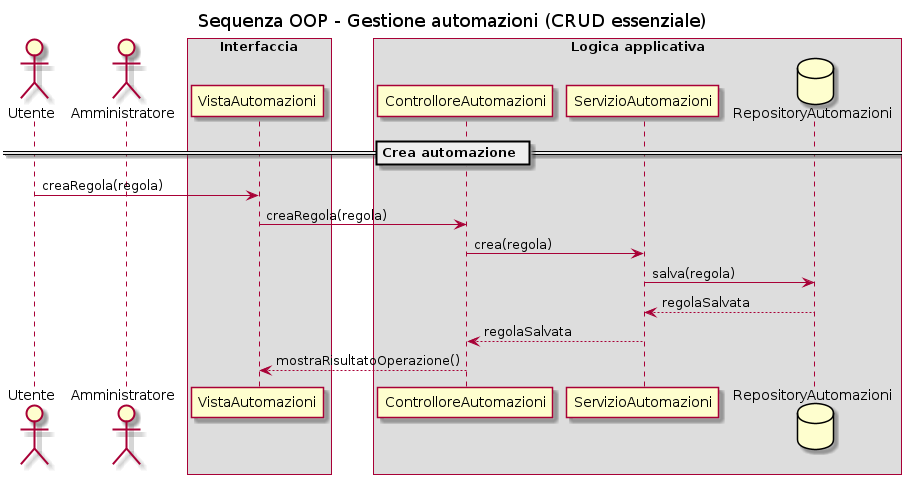

The diagram above was rendered by PlantUML. Its source (embedded in the PNG):
@startuml
title Sequenza OOP - Gestione automazioni (CRUD essenziale)

actor Utente
actor Amministratore

box "Interfaccia"
participant "VistaAutomazioni" as VistaAutomazioni
end box

box "Logica applicativa"
participant "ControlloreAutomazioni" as ControlloreAutomazioni
participant "ServizioAutomazioni" as ServizioAutomazioni
database "RepositoryAutomazioni" as RepositoryAutomazioni
end box

== Crea automazione ==
Utente -> VistaAutomazioni : creaRegola(regola)
VistaAutomazioni -> ControlloreAutomazioni : creaRegola(regola)
ControlloreAutomazioni -> ServizioAutomazioni : crea(regola)
ServizioAutomazioni -> RepositoryAutomazioni : salva(regola)
RepositoryAutomazioni --> ServizioAutomazioni : regolaSalvata
ServizioAutomazioni --> ControlloreAutomazioni : regolaSalvata
ControlloreAutomazioni --> VistaAutomazioni : mostraRisultatoOperazione()

@enduml